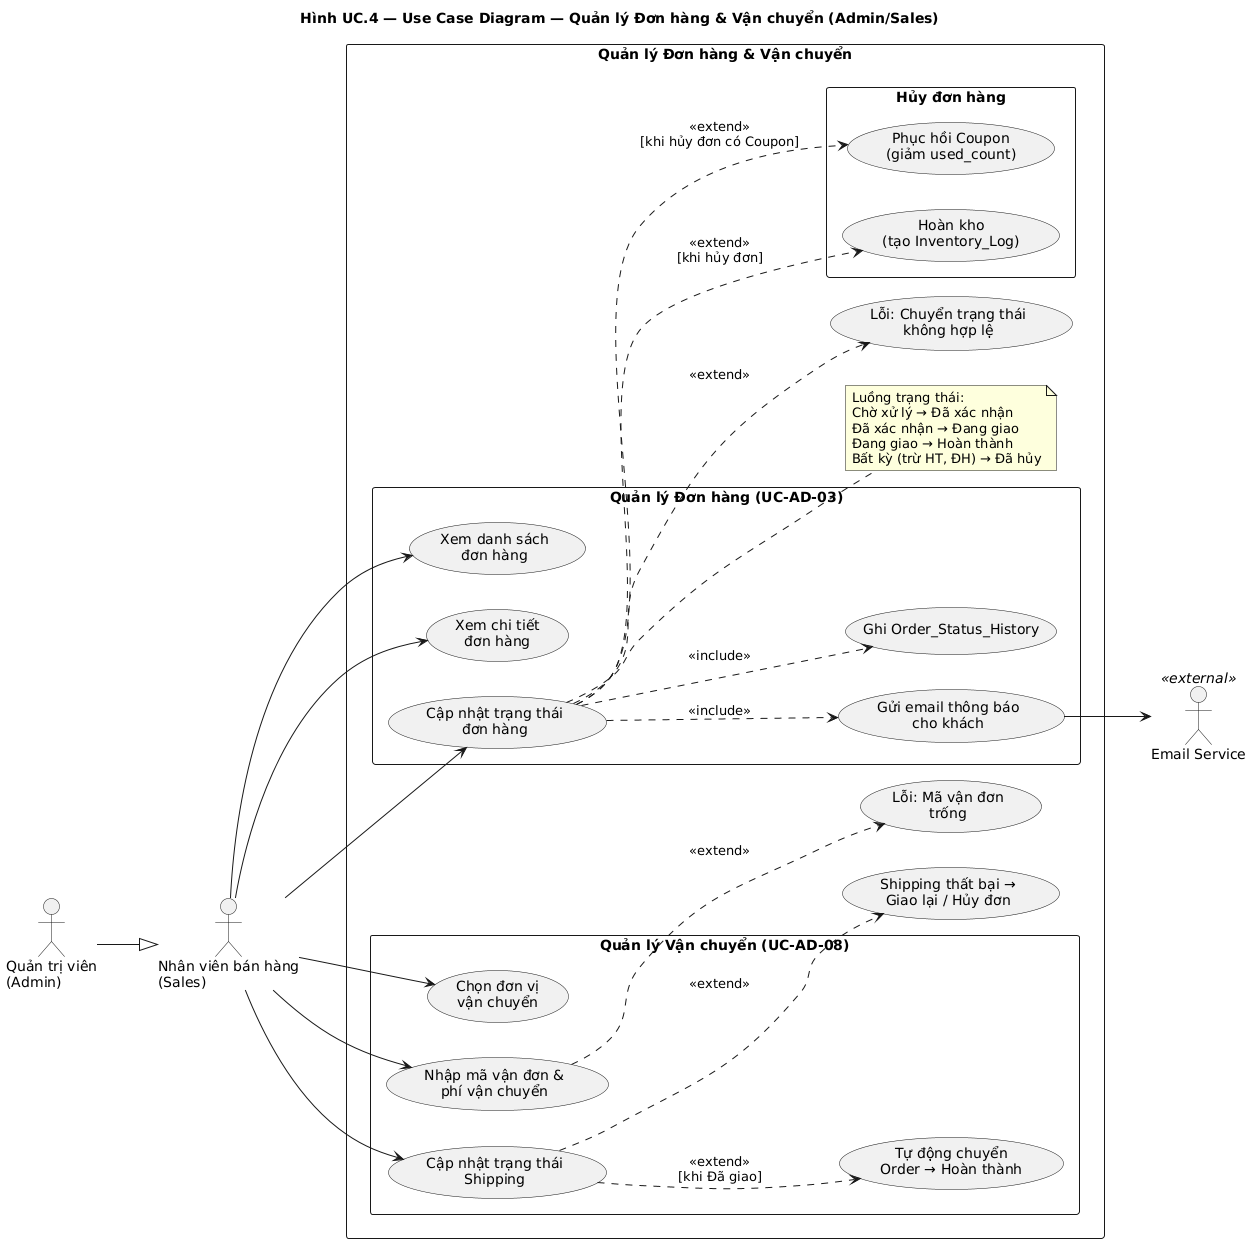

The diagram above was rendered by PlantUML. Its source (embedded in the PNG):
@startuml uc_admin_order
left to right direction
skinparam packageStyle rectangle

title Hình UC.4 — Use Case Diagram — Quản lý Đơn hàng & Vận chuyển (Admin/Sales)

actor "Quản trị viên\n(Admin)" as Admin
actor "Nhân viên bán hàng\n(Sales)" as Sales
actor "Email Service" as Email <<external>>

Admin --|> Sales

rectangle "Quản lý Đơn hàng & Vận chuyển" {
    package "Quản lý Đơn hàng (UC-AD-03)" {
        usecase "Xem danh sách\nđơn hàng" as AD03_1
        usecase "Xem chi tiết\nđơn hàng" as AD03_2
        usecase "Cập nhật trạng thái\nđơn hàng" as AD03_3
        usecase "Ghi Order_Status_History" as AD03_4
        usecase "Gửi email thông báo\ncho khách" as AD03_5
    }

    package "Hủy đơn hàng" {
        usecase "Hoàn kho\n(tạo Inventory_Log)" as AD03_cancel1
        usecase "Phục hồi Coupon\n(giảm used_count)" as AD03_cancel2
    }

    package "Quản lý Vận chuyển (UC-AD-08)" {
        usecase "Chọn đơn vị\nvận chuyển" as AD08_1
        usecase "Nhập mã vận đơn &\nphí vận chuyển" as AD08_2
        usecase "Cập nhật trạng thái\nShipping" as AD08_3
        usecase "Tự động chuyển\nOrder → Hoàn thành" as AD08_auto
    }

    ' Luồng ngoại lệ
    usecase "Lỗi: Chuyển trạng thái\nkhông hợp lệ" as EX01
    usecase "Lỗi: Mã vận đơn\ntrống" as EX02
    usecase "Shipping thất bại →\nGiao lại / Hủy đơn" as EX03

    ' Trạng thái hợp lệ
    note right of AD03_3
        Luồng trạng thái:
        Chờ xử lý → Đã xác nhận
        Đã xác nhận → Đang giao
        Đang giao → Hoàn thành
        Bất kỳ (trừ HT, ĐH) → Đã hủy
    end note
}

' Sales relationships
Sales --> AD03_1
Sales --> AD03_2
Sales --> AD03_3
Sales --> AD08_1
Sales --> AD08_2
Sales --> AD08_3

' Include
AD03_3 ..> AD03_4 : <<include>>
AD03_3 ..> AD03_5 : <<include>>

' Cancel extends
AD03_3 ..> AD03_cancel1 : <<extend>>\n[khi hủy đơn]
AD03_3 ..> AD03_cancel2 : <<extend>>\n[khi hủy đơn có Coupon]

' Shipping auto
AD08_3 ..> AD08_auto : <<extend>>\n[khi Đã giao]

' Exception extends
AD03_3 ..> EX01 : <<extend>>
AD08_2 ..> EX02 : <<extend>>
AD08_3 ..> EX03 : <<extend>>

' External
AD03_5 --> Email

@enduml